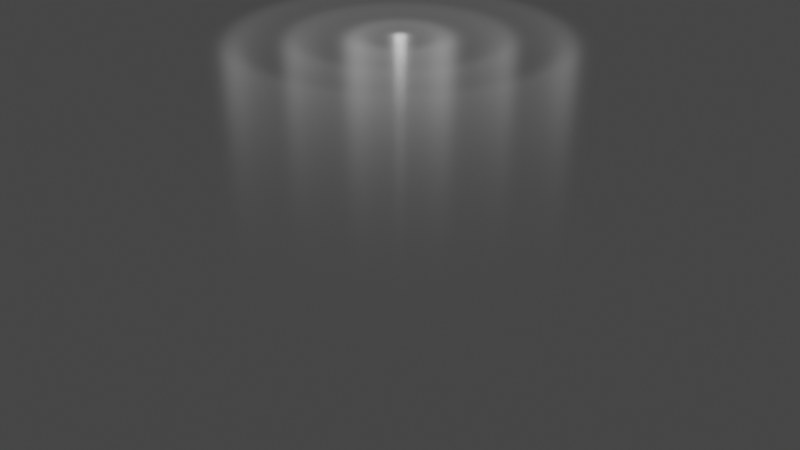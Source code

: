 # Source: ionthruster_X2.blend  (saved by Blender 3.6.11; exported with 4.5.12 LTS)
import bpy
from mathutils import Matrix  # noqa: F401  (used for matrix-valued properties, if any)

bpy.ops.wm.read_factory_settings(use_empty=True)
scene = bpy.context.scene
scene.name = 'Scene'

# ---- collections
col_collection = bpy.data.collections.new('Collection'); scene.collection.children.link(col_collection)
col_ion_thruster_volumetric = bpy.data.collections.new('Ion Thruster Volumetric'); col_collection.children.link(col_ion_thruster_volumetric)

# ---- materials (node trees are filled in below, after node groups)
mat_material_002 = bpy.data.materials.new('Material.002')
mat_material_002.use_transparent_shadow = False

# ---- material node trees
mat_material_002.use_nodes = True; mat_material_002.node_tree.nodes.clear()
_N = mat_material_002.node_tree.nodes; _L = mat_material_002.node_tree.links
n0 = _N.new('NodeFrame'); n0.name = 'Frame.001'; n0.location = (-82, 277)
n0.width = 271
n1 = _N.new('NodeFrame'); n1.name = 'Frame.004'; n1.location = (890, 142)
n1.width = 370
n2 = _N.new('NodeFrame'); n2.name = 'Frame'; n2.location = (-390, 725)
n2.width = 307
n3 = _N.new('NodeFrame'); n3.name = 'Frame.003'; n3.location = (117, -195)
n3.width = 301
n4 = _N.new('NodeFrame'); n4.name = 'Frame.002'; n4.location = (125, 51)
n4.width = 302
n5 = _N.new('ShaderNodeMapping'); n5.name = 'Mapping'; n5.location = (-500, 380)
n5.inputs[1].default_value = (-0.6, -0.6, 0.0)
n5.inputs[3].default_value = (1.2, 1.2, 0.0)
n6 = _N.new('ShaderNodeMapping'); n6.name = 'Mapping.001'; n6.location = (-500, -20)
n6.inputs[2].default_value = (0.0, 1.571, 0.0)
n7 = _N.new('ShaderNodeValToRGB'); n7.name = 'Color Ramp'; n7.location = (-80, 500)
n7.color_ramp.interpolation = 'B_SPLINE'
while len(n7.color_ramp.elements) > 1: n7.color_ramp.elements.remove(n7.color_ramp.elements[-1])
n7.color_ramp.elements[0].position = 0.1886; n7.color_ramp.elements[0].color = (0.0, 0.0, 0.0, 1.0)
_e = n7.color_ramp.elements.new(0.2364); _e.color = (0.0, 0.0, 0.0, 1.0)
_e = n7.color_ramp.elements.new(0.2727); _e.color = (0.0, 0.0, 0.0, 1.0)
_e = n7.color_ramp.elements.new(0.3227); _e.color = (0.0, 0.0, 0.0, 1.0)
_e = n7.color_ramp.elements.new(0.3795); _e.color = (0.0, 0.0, 0.0, 1.0)
_e = n7.color_ramp.elements.new(0.4295); _e.color = (0.0, 0.0, 0.0, 1.0)
_e = n7.color_ramp.elements.new(0.4761); _e.color = (0.0, 0.0, 0.0, 1.0)
_e = n7.color_ramp.elements.new(0.5263); _e.color = (0.002101, 0.002101, 0.002101, 1.0)
_e = n7.color_ramp.elements.new(0.6012); _e.color = (0.0, 0.0, 0.0, 1.0)
_e = n7.color_ramp.elements.new(0.6838); _e.color = (0.0, 0.0, 0.0, 1.0)
_e = n7.color_ramp.elements.new(0.7506); _e.color = (0.0, 0.0, 0.0, 1.0)
_e = n7.color_ramp.elements.new(0.7786); _e.color = (0.0, 0.0, 0.0, 1.0)
_e = n7.color_ramp.elements.new(0.8237); _e.color = (0.0, 0.0, 0.0, 1.0)
_e = n7.color_ramp.elements.new(0.8873); _e.color = (0.0, 0.0, 0.0, 1.0)
_e = n7.color_ramp.elements.new(0.9509); _e.color = (0.0, 0.0, 0.0, 1.0)
_e = n7.color_ramp.elements.new(0.9773); _e.color = (0.3135, 0.3135, 0.3135, 1.0)
n8 = _N.new('ShaderNodeTexGradient'); n8.name = 'Gradient Texture.001'; n8.location = (-311, -59)
n8.gradient_type = 'QUADRATIC'
n9 = _N.new('ShaderNodeValToRGB'); n9.name = 'Color Ramp.002'; n9.location = (-129, -128)
n9.color_ramp.interpolation = 'B_SPLINE'
while len(n9.color_ramp.elements) > 1: n9.color_ramp.elements.remove(n9.color_ramp.elements[-1])
n9.color_ramp.elements[0].position = 0.5682; n9.color_ramp.elements[0].color = (0.0, 0.0, 0.0, 1.0)
_e = n9.color_ramp.elements.new(1.0); _e.color = (0.1949, 0.1949, 0.1949, 1.0)
n10 = _N.new('ShaderNodeValToRGB'); n10.name = 'Color Ramp.001'; n10.location = (-126, 117)
n10.color_ramp.interpolation = 'B_SPLINE'
while len(n10.color_ramp.elements) > 1: n10.color_ramp.elements.remove(n10.color_ramp.elements[-1])
n10.color_ramp.elements[0].position = 0.0; n10.color_ramp.elements[0].color = (0.0, 0.0, 0.0, 1.0)
_e = n10.color_ramp.elements.new(0.6364); _e.color = (0.0, 0.0, 0.0, 1.0)
_e = n10.color_ramp.elements.new(0.8591); _e.color = (0.2744, 0.2744, 0.2744, 1.0)
_e = n10.color_ramp.elements.new(1.0); _e.color = (1.0, 1.0, 1.0, 1.0)
n11 = _N.new('ShaderNodeTexCoord'); n11.name = 'Texture Coordinate'; n11.location = (-713, 239)
n12 = _N.new('ShaderNodeMath'); n12.name = 'Math'; n12.location = (477, 289)
n12.operation = 'MULTIPLY'
n13 = _N.new('ShaderNodeMath'); n13.name = 'Math.002'; n13.location = (460, 4)
n13.operation = 'MULTIPLY'
n14 = _N.new('ShaderNodeOutputMaterial'); n14.name = 'Material Output'; n14.location = (1337, 333)
n15 = _N.new('ShaderNodeEmission'); n15.name = 'Emission'; n15.location = (1137, 313)
n16 = _N.new('ShaderNodeMath'); n16.name = 'Math.001'; n16.location = (917, 313)
n16.operation = 'MULTIPLY'
n16.inputs[1].default_value = 38.7
n17 = _N.new('ShaderNodeMath'); n17.name = 'Math.003'; n17.location = (693, 286)
n17.use_clamp = True
n18 = _N.new('ShaderNodeTexGradient'); n18.name = 'Gradient Texture'; n18.location = (-291, 497)
n18.gradient_type = 'QUADRATIC_SPHERE'
n19 = _N.new('ShaderNodeValToRGB'); n19.name = 'Color Ramp.003'; n19.location = (-78, 724)
n19.color_ramp.interpolation = 'B_SPLINE'
while len(n19.color_ramp.elements) > 1: n19.color_ramp.elements.remove(n19.color_ramp.elements[-1])
n19.color_ramp.elements[0].position = 0.1886; n19.color_ramp.elements[0].color = (0.0, 0.0, 0.0, 1.0)
_e = n19.color_ramp.elements.new(0.2364); _e.color = (0.0, 0.0, 0.0, 1.0)
_e = n19.color_ramp.elements.new(0.2727); _e.color = (0.03621, 0.03621, 0.03621, 1.0)
_e = n19.color_ramp.elements.new(0.3227); _e.color = (0.0, 0.0, 0.0, 1.0)
_e = n19.color_ramp.elements.new(0.3795); _e.color = (0.0, 0.0, 0.0, 1.0)
_e = n19.color_ramp.elements.new(0.4295); _e.color = (0.0, 0.0, 0.0, 1.0)
_e = n19.color_ramp.elements.new(0.4761); _e.color = (0.04615, 0.04615, 0.04615, 1.0)
_e = n19.color_ramp.elements.new(0.5263); _e.color = (0.002101, 0.002101, 0.002101, 1.0)
_e = n19.color_ramp.elements.new(0.6012); _e.color = (0.0, 0.0, 0.0, 1.0)
_e = n19.color_ramp.elements.new(0.6838); _e.color = (0.0, 0.0, 0.0, 1.0)
_e = n19.color_ramp.elements.new(0.7506); _e.color = (0.1237, 0.1237, 0.1237, 1.0)
_e = n19.color_ramp.elements.new(0.8237); _e.color = (0.0, 0.0, 0.0, 1.0)
_e = n19.color_ramp.elements.new(0.8873); _e.color = (0.0, 0.0, 0.0, 1.0)
_e = n19.color_ramp.elements.new(0.9149); _e.color = (0.0, 0.0, 0.0, 1.0)
_e = n19.color_ramp.elements.new(0.9509); _e.color = (0.0, 0.0, 0.0, 1.0)
_e = n19.color_ramp.elements.new(0.9773); _e.color = (0.0, 0.0, 0.0, 1.0)
_L.new(n15.outputs[0], n14.inputs[1])
_L.new(n5.outputs[0], n18.inputs[0])
_L.new(n11.outputs[0], n5.inputs[0])
_L.new(n16.outputs[0], n15.inputs[1])
_L.new(n18.outputs[1], n7.inputs[0])
_L.new(n6.outputs[0], n8.inputs[0])
_L.new(n11.outputs[0], n6.inputs[0])
_L.new(n7.outputs[0], n12.inputs[0])
_L.new(n10.outputs[0], n12.inputs[1])
_L.new(n8.outputs[1], n10.inputs[0])
_L.new(n17.outputs[0], n16.inputs[0])
_L.new(n8.outputs[1], n9.inputs[0])
_L.new(n18.outputs[1], n19.inputs[0])
_L.new(n19.outputs[0], n13.inputs[0])
_L.new(n9.outputs[0], n13.inputs[1])
_L.new(n12.outputs[0], n17.inputs[0])
_L.new(n13.outputs[0], n17.inputs[1])
n14.is_active_output = True

# ---- world
world_world = bpy.data.worlds.new('World'); scene.world = world_world
world_world.use_nodes = True; world_world.node_tree.nodes.clear()
_N = world_world.node_tree.nodes; _L = world_world.node_tree.links
n0 = _N.new('ShaderNodeOutputWorld'); n0.name = 'World Output'; n0.location = (300, 300)
n1 = _N.new('ShaderNodeBackground'); n1.name = 'Background'; n1.location = (10, 300)
n1.inputs[0].default_value = (0.05088, 0.05088, 0.05088, 1.0)
_L.new(n1.outputs[0], n0.inputs[0])
n0.is_active_output = True
world_world.color = (0.05088, 0.05088, 0.05088)
world_world.use_sun_shadow = False
world_world.sun_shadow_jitter_overblur = 0.0

# ---- meshes
me_cube_003 = bpy.data.meshes.new('Cube.003')
me_cube_003.from_pydata([(-1.0, -1.0, -1.0), (-1.0, -1.0, 1.0), (-1.0, 1.0, -1.0), (-1.0, 1.0, 1.0), (1.0, -1.0, -1.0), (1.0, -1.0, 1.0), (1.0, 1.0, -1.0), (1.0, 1.0, 1.0)], [], [(0, 1, 3, 2), (2, 3, 7, 6), (6, 7, 5, 4), (4, 5, 1, 0), (2, 6, 4, 0), (7, 3, 1, 5)])
_uv = me_cube_003.uv_layers.new(name='UVMap')
_uv.uv.foreach_set('vector', [0.375, 0.0, 0.625, 0.0, 0.625, 0.25, 0.375, 0.25, 0.375, 0.25, 0.625, 0.25, 0.625, 0.5, 0.375, 0.5, 0.375, 0.5, 0.625, 0.5, 0.625, 0.75, 0.375, 0.75, 0.375, 0.75, 0.625, 0.75, 0.625, 1.0, 0.375, 1.0, 0.125, 0.5, 0.375, 0.5, 0.375, 0.75, 0.125, 0.75, 0.625, 0.5, 0.875, 0.5, 0.875, 0.75, 0.625, 0.75])
me_cube_003.materials.append(mat_material_002)
me_cube_003.update()

# ---- objects
ob_cube_001 = bpy.data.objects.new('Cube.001', me_cube_003)

# ---- transforms, parenting, visibility, modifiers, constraints
ob_cube_001.location = (0.0, 0.0, 0.0)

# ---- collection membership
col_ion_thruster_volumetric.objects.link(ob_cube_001)

# ---- scene / render settings (as saved in the file)
scene.frame_start = 1; scene.frame_end = 250; scene.frame_set(1)
scene.render.engine = 'BLENDER_EEVEE_NEXT'
scene.cycles.sampling_pattern = 'TABULATED_SOBOL'
scene.view_settings.view_transform = 'Filmic'
bpy.context.view_layer.update()

# ---- added for rendering (the .blend has no active camera): camera
cam_auto = bpy.data.cameras.new('AutoCamera')
cam_auto.lens = 50.0
cam_auto.sensor_width = 36.0
cam_auto.clip_end = 1000.0
ob_auto_camera = bpy.data.objects.new('AutoCamera', cam_auto)
scene.collection.objects.link(ob_auto_camera)
ob_auto_camera.location = (3.20507, -3.84609, 2.56406)
ob_auto_camera.rotation_euler = (1.09748, -7.21219e-08, 0.694738)
scene.camera = ob_auto_camera
bpy.context.view_layer.update()
